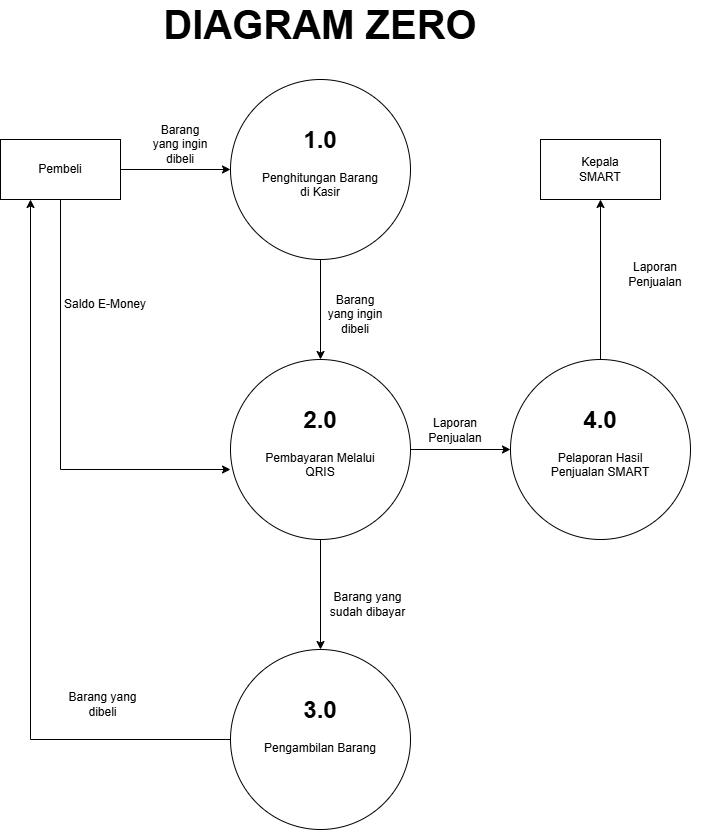

The diagram above was exported from draw.io. Its source (the exported page's mxGraphModel, read from the mxfile embedded in the PNG):
<mxGraphModel dx="2570" dy="1528" grid="1" gridSize="10" guides="1" tooltips="1" connect="1" arrows="1" fold="1" page="1" pageScale="1" pageWidth="850" pageHeight="1100" math="0" shadow="0">
  <root>
    <mxCell id="0" />
    <mxCell id="1" parent="0" />
    <mxCell id="VX_AzS5e5jnVCT56OjI2-16" style="edgeStyle=orthogonalEdgeStyle;rounded=0;orthogonalLoop=1;jettySize=auto;html=1;exitX=0.5;exitY=1;exitDx=0;exitDy=0;" edge="1" parent="1" source="VX_AzS5e5jnVCT56OjI2-1" target="VX_AzS5e5jnVCT56OjI2-8">
      <mxGeometry relative="1" as="geometry" />
    </mxCell>
    <mxCell id="VX_AzS5e5jnVCT56OjI2-1" value="" style="ellipse;whiteSpace=wrap;html=1;aspect=fixed;" vertex="1" parent="1">
      <mxGeometry x="290" y="180" width="180" height="180" as="geometry" />
    </mxCell>
    <mxCell id="VX_AzS5e5jnVCT56OjI2-6" style="edgeStyle=orthogonalEdgeStyle;rounded=0;orthogonalLoop=1;jettySize=auto;html=1;exitX=1;exitY=0.5;exitDx=0;exitDy=0;" edge="1" parent="1" source="VX_AzS5e5jnVCT56OjI2-2" target="VX_AzS5e5jnVCT56OjI2-1">
      <mxGeometry relative="1" as="geometry" />
    </mxCell>
    <mxCell id="VX_AzS5e5jnVCT56OjI2-2" value="" style="rounded=0;whiteSpace=wrap;html=1;" vertex="1" parent="1">
      <mxGeometry x="60" y="240" width="120" height="60" as="geometry" />
    </mxCell>
    <mxCell id="VX_AzS5e5jnVCT56OjI2-3" value="Pembeli" style="text;html=1;align=center;verticalAlign=middle;whiteSpace=wrap;rounded=0;" vertex="1" parent="1">
      <mxGeometry x="90" y="255" width="60" height="30" as="geometry" />
    </mxCell>
    <mxCell id="VX_AzS5e5jnVCT56OjI2-4" value="&lt;h1 style=&quot;margin-top: 0px;&quot;&gt;1.0&lt;/h1&gt;&lt;div&gt;Penghitungan Barang di Kasir&lt;/div&gt;" style="text;html=1;whiteSpace=wrap;overflow=hidden;rounded=0;align=center;" vertex="1" parent="1">
      <mxGeometry x="315" y="220" width="130" height="120" as="geometry" />
    </mxCell>
    <mxCell id="VX_AzS5e5jnVCT56OjI2-7" value="Barang yang ingin dibeli" style="text;html=1;align=center;verticalAlign=middle;whiteSpace=wrap;rounded=0;" vertex="1" parent="1">
      <mxGeometry x="210" y="230" width="60" height="30" as="geometry" />
    </mxCell>
    <mxCell id="VX_AzS5e5jnVCT56OjI2-17" style="edgeStyle=orthogonalEdgeStyle;rounded=0;orthogonalLoop=1;jettySize=auto;html=1;exitX=0.5;exitY=1;exitDx=0;exitDy=0;entryX=0.5;entryY=0;entryDx=0;entryDy=0;" edge="1" parent="1" source="VX_AzS5e5jnVCT56OjI2-8" target="VX_AzS5e5jnVCT56OjI2-13">
      <mxGeometry relative="1" as="geometry" />
    </mxCell>
    <mxCell id="VX_AzS5e5jnVCT56OjI2-27" style="edgeStyle=orthogonalEdgeStyle;rounded=0;orthogonalLoop=1;jettySize=auto;html=1;exitX=1;exitY=0.5;exitDx=0;exitDy=0;entryX=0;entryY=0.5;entryDx=0;entryDy=0;" edge="1" parent="1" source="VX_AzS5e5jnVCT56OjI2-8" target="VX_AzS5e5jnVCT56OjI2-24">
      <mxGeometry relative="1" as="geometry" />
    </mxCell>
    <mxCell id="VX_AzS5e5jnVCT56OjI2-8" value="" style="ellipse;whiteSpace=wrap;html=1;aspect=fixed;" vertex="1" parent="1">
      <mxGeometry x="290" y="460" width="180" height="180" as="geometry" />
    </mxCell>
    <mxCell id="VX_AzS5e5jnVCT56OjI2-9" value="&lt;h1 style=&quot;margin-top: 0px;&quot;&gt;2.0&lt;/h1&gt;&lt;div&gt;Pembayaran Melalui QRIS&lt;/div&gt;" style="text;html=1;whiteSpace=wrap;overflow=hidden;rounded=0;align=center;" vertex="1" parent="1">
      <mxGeometry x="315" y="500" width="130" height="120" as="geometry" />
    </mxCell>
    <mxCell id="VX_AzS5e5jnVCT56OjI2-11" style="edgeStyle=orthogonalEdgeStyle;rounded=0;orthogonalLoop=1;jettySize=auto;html=1;exitX=0.5;exitY=1;exitDx=0;exitDy=0;" edge="1" parent="1" source="VX_AzS5e5jnVCT56OjI2-2">
      <mxGeometry relative="1" as="geometry">
        <mxPoint x="290" y="570" as="targetPoint" />
        <Array as="points">
          <mxPoint x="120" y="570" />
          <mxPoint x="290" y="570" />
        </Array>
      </mxGeometry>
    </mxCell>
    <mxCell id="VX_AzS5e5jnVCT56OjI2-12" value="Saldo E-Money" style="text;html=1;align=center;verticalAlign=middle;whiteSpace=wrap;rounded=0;" vertex="1" parent="1">
      <mxGeometry x="120" y="390" width="90" height="30" as="geometry" />
    </mxCell>
    <mxCell id="VX_AzS5e5jnVCT56OjI2-15" style="edgeStyle=orthogonalEdgeStyle;rounded=0;orthogonalLoop=1;jettySize=auto;html=1;exitX=0;exitY=0.5;exitDx=0;exitDy=0;entryX=0.25;entryY=1;entryDx=0;entryDy=0;" edge="1" parent="1" source="VX_AzS5e5jnVCT56OjI2-13" target="VX_AzS5e5jnVCT56OjI2-2">
      <mxGeometry relative="1" as="geometry" />
    </mxCell>
    <mxCell id="VX_AzS5e5jnVCT56OjI2-13" value="" style="ellipse;whiteSpace=wrap;html=1;aspect=fixed;" vertex="1" parent="1">
      <mxGeometry x="290" y="750" width="180" height="180" as="geometry" />
    </mxCell>
    <mxCell id="VX_AzS5e5jnVCT56OjI2-14" value="&lt;h1 style=&quot;margin-top: 0px;&quot;&gt;3.0&lt;/h1&gt;&lt;div&gt;Pengambilan Barang&lt;/div&gt;" style="text;html=1;whiteSpace=wrap;overflow=hidden;rounded=0;align=center;" vertex="1" parent="1">
      <mxGeometry x="315" y="790" width="130" height="120" as="geometry" />
    </mxCell>
    <mxCell id="VX_AzS5e5jnVCT56OjI2-19" value="Barang yang ingin dibeli" style="text;html=1;align=center;verticalAlign=middle;whiteSpace=wrap;rounded=0;" vertex="1" parent="1">
      <mxGeometry x="385" y="400" width="60" height="30" as="geometry" />
    </mxCell>
    <mxCell id="VX_AzS5e5jnVCT56OjI2-20" value="Barang yang sudah dibayar" style="text;html=1;align=center;verticalAlign=middle;whiteSpace=wrap;rounded=0;" vertex="1" parent="1">
      <mxGeometry x="385" y="690" width="85" height="30" as="geometry" />
    </mxCell>
    <mxCell id="VX_AzS5e5jnVCT56OjI2-21" value="Barang yang dibeli" style="text;html=1;align=center;verticalAlign=middle;whiteSpace=wrap;rounded=0;" vertex="1" parent="1">
      <mxGeometry x="120" y="790" width="85" height="30" as="geometry" />
    </mxCell>
    <mxCell id="VX_AzS5e5jnVCT56OjI2-22" value="" style="rounded=0;whiteSpace=wrap;html=1;" vertex="1" parent="1">
      <mxGeometry x="600" y="240" width="120" height="60" as="geometry" />
    </mxCell>
    <mxCell id="VX_AzS5e5jnVCT56OjI2-23" value="Kepala SMART" style="text;html=1;align=center;verticalAlign=middle;whiteSpace=wrap;rounded=0;" vertex="1" parent="1">
      <mxGeometry x="630" y="255" width="60" height="30" as="geometry" />
    </mxCell>
    <mxCell id="VX_AzS5e5jnVCT56OjI2-26" style="edgeStyle=orthogonalEdgeStyle;rounded=0;orthogonalLoop=1;jettySize=auto;html=1;exitX=0.5;exitY=0;exitDx=0;exitDy=0;entryX=0.5;entryY=1;entryDx=0;entryDy=0;" edge="1" parent="1" source="VX_AzS5e5jnVCT56OjI2-24" target="VX_AzS5e5jnVCT56OjI2-22">
      <mxGeometry relative="1" as="geometry" />
    </mxCell>
    <mxCell id="VX_AzS5e5jnVCT56OjI2-24" value="" style="ellipse;whiteSpace=wrap;html=1;aspect=fixed;" vertex="1" parent="1">
      <mxGeometry x="570" y="460" width="180" height="180" as="geometry" />
    </mxCell>
    <mxCell id="VX_AzS5e5jnVCT56OjI2-25" value="&lt;h1 style=&quot;margin-top: 0px;&quot;&gt;4.0&lt;/h1&gt;&lt;div&gt;Pelaporan Hasil Penjualan SMART&lt;/div&gt;" style="text;html=1;whiteSpace=wrap;overflow=hidden;rounded=0;align=center;" vertex="1" parent="1">
      <mxGeometry x="595" y="500" width="130" height="120" as="geometry" />
    </mxCell>
    <mxCell id="VX_AzS5e5jnVCT56OjI2-28" value="Laporan&lt;div&gt;Penjualan&lt;/div&gt;" style="text;html=1;align=center;verticalAlign=middle;whiteSpace=wrap;rounded=0;" vertex="1" parent="1">
      <mxGeometry x="470" y="516" width="90" height="30" as="geometry" />
    </mxCell>
    <mxCell id="VX_AzS5e5jnVCT56OjI2-29" value="Laporan Penjualan" style="text;html=1;align=center;verticalAlign=middle;whiteSpace=wrap;rounded=0;" vertex="1" parent="1">
      <mxGeometry x="670" y="360" width="90" height="30" as="geometry" />
    </mxCell>
    <mxCell id="VX_AzS5e5jnVCT56OjI2-30" value="&lt;b&gt;&lt;font style=&quot;font-size: 40px;&quot;&gt;DIAGRAM ZERO&lt;/font&gt;&lt;/b&gt;" style="text;html=1;align=center;verticalAlign=middle;whiteSpace=wrap;rounded=0;" vertex="1" parent="1">
      <mxGeometry x="170" y="110" width="420" height="30" as="geometry" />
    </mxCell>
    <mxCell id="VX_AzS5e5jnVCT56OjI2-31" style="edgeStyle=orthogonalEdgeStyle;rounded=0;orthogonalLoop=1;jettySize=auto;html=1;exitX=0.5;exitY=1;exitDx=0;exitDy=0;" edge="1" parent="1" source="VX_AzS5e5jnVCT56OjI2-30" target="VX_AzS5e5jnVCT56OjI2-30">
      <mxGeometry relative="1" as="geometry" />
    </mxCell>
  </root>
</mxGraphModel>